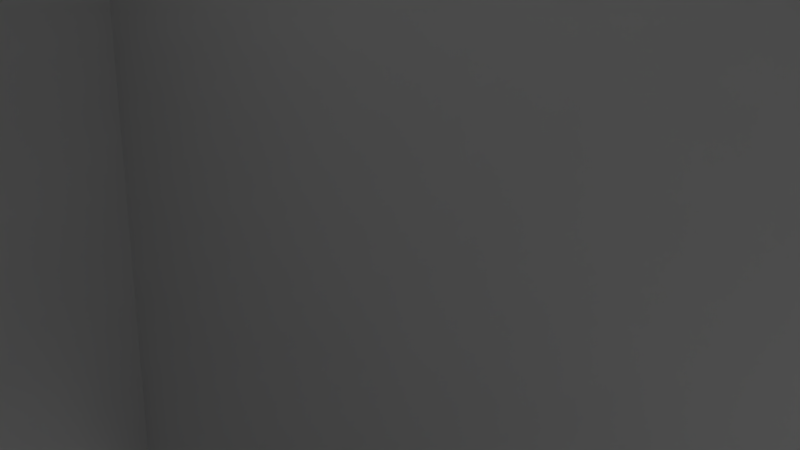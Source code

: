 # Source: Scene.blend  (saved by Blender 2.79.0; exported with 4.5.12 LTS)
import bpy
from mathutils import Matrix  # noqa: F401  (used for matrix-valued properties, if any)

bpy.ops.wm.read_factory_settings(use_empty=True)
scene = bpy.context.scene
scene.name = 'Scene'

# ---- collections
col_collection_1 = bpy.data.collections.new('Collection 1'); scene.collection.children.link(col_collection_1)
col_lamp = bpy.data.collections.new('Lamp')  # instanced only; not linked into the scene
col_clock = bpy.data.collections.new('Clock')  # instanced only; not linked into the scene
col_babymonitor = bpy.data.collections.new('BabyMonitor')  # instanced only; not linked into the scene
col_night_stand = bpy.data.collections.new('Night Stand')  # instanced only; not linked into the scene

# ---- world
world_world = bpy.data.worlds.new('World'); scene.world = world_world
world_world.color = (0.05088, 0.05088, 0.05088)
world_world.use_sun_shadow = False
world_world.sun_shadow_jitter_overblur = 0.0
world_world.cycles.sampling_method = 'MANUAL'

# ---- cameras
cam_camera_001 = bpy.data.cameras.new('Camera.001')
cam_camera_001.clip_end = 100.0
cam_camera_001.lens = 35.0
cam_camera_001.sensor_width = 32.0
cam_camera_001.sensor_height = 18.0
cam_camera_001.display_size = 2.0
cam_camera_001.dof.focus_distance = 0.0
cam_camera_001.dof.aperture_fstop = 128.0
cam_camera_001.dof.aperture_blades = 6

# ---- meshes
me_cube_003 = bpy.data.meshes.new('Cube.003')
me_cube_003.from_pydata([(-1.0, -1.0, -1.0), (-1.0, -1.0, 1.0), (-1.0, 1.0, -1.0), (-1.0, 1.0, 1.0), (1.0, -1.0, -1.0), (1.0, -1.0, 1.0), (1.0, 1.0, -1.0), (1.0, 1.0, 1.0)], [], [(0, 1, 3, 2), (2, 3, 7, 6), (6, 7, 5, 4), (4, 5, 1, 0), (2, 6, 4, 0), (7, 3, 1, 5)])
me_cube_003.use_remesh_preserve_volume = False
me_cube_003.use_remesh_preserve_attributes = False
me_cube_003.use_mirror_vertex_groups = False
me_cube_003.update()
me_cube_002 = bpy.data.meshes.new('Cube.002')
me_cube_002.from_pydata([(-1.0, -1.0, -1.0), (-1.0, -1.0, 1.0), (-1.0, 1.0, -1.0), (-1.0, 1.0, 1.0), (1.0, -1.0, -1.0), (1.0, -1.0, 1.0), (1.0, 1.0, -1.0), (1.0, 1.0, 1.0)], [], [(0, 1, 3, 2), (2, 3, 7, 6), (6, 7, 5, 4), (4, 5, 1, 0), (2, 6, 4, 0), (7, 3, 1, 5)])
me_cube_002.use_remesh_preserve_volume = False
me_cube_002.use_remesh_preserve_attributes = False
me_cube_002.use_mirror_vertex_groups = False
me_cube_002.update()
me_cube_001 = bpy.data.meshes.new('Cube.001')
me_cube_001.from_pydata([(-1.0, -1.0, -1.0), (-1.0, -1.0, 1.0), (-1.0, 1.0, -1.0), (-1.0, 1.0, 1.0), (1.0, -1.0, -1.0), (1.0, -1.0, 1.0), (1.0, 1.0, -1.0), (1.0, 1.0, 1.0)], [], [(0, 1, 3, 2), (2, 3, 7, 6), (6, 7, 5, 4), (4, 5, 1, 0), (2, 6, 4, 0), (7, 3, 1, 5)])
me_cube_001.use_remesh_preserve_volume = False
me_cube_001.use_remesh_preserve_attributes = False
me_cube_001.use_mirror_vertex_groups = False
me_cube_001.update()

# ---- objects
ob_cube_002 = bpy.data.objects.new('Cube.002', me_cube_003)
ob_cube_001 = bpy.data.objects.new('Cube.001', me_cube_002)
ob_cube = bpy.data.objects.new('Cube', me_cube_001)
ob_camera = bpy.data.objects.new('Camera', cam_camera_001)
ob_lamp = bpy.data.objects.new('Lamp', None)
ob_clock = bpy.data.objects.new('Clock', None)
ob_babymonitor = bpy.data.objects.new('BabyMonitor', None)
ob_night_stand = bpy.data.objects.new('Night Stand', None)

# ---- transforms, parenting, visibility, modifiers, constraints
ob_cube_002.location = (3.998, 0.0, -5.499)
ob_cube_002.rotation_euler = (-0.0, 1.571, 0.0)
ob_cube_002.scale = (1.0, 11.58, 10.24)
ob_cube_002.lineart.crease_threshold = 0.0
ob_cube_001.location = (3.998, 7.905, 7.47)
ob_cube_001.rotation_euler = (0.0, -0.0, 1.571)
ob_cube_001.scale = (1.0, 11.58, 10.24)
ob_cube_001.lineart.crease_threshold = 0.0
ob_cube.location = (3.998, 0.0, 7.47)
ob_cube.scale = (1.0, 11.58, 10.24)
ob_cube.lineart.crease_threshold = 0.0
ob_camera.location = (-8.233, -3.562, 5.778)
ob_camera.rotation_euler = (1.347, 0.01434, -1.131)
ob_camera.lineart.crease_threshold = 0.0
ob_lamp.location = (1.119, 1.294, 2.939)
ob_lamp.scale = (0.6579, 0.6579, 0.6579)
ob_lamp.empty_image_offset = (0.0, 0.0)
ob_lamp.show_instancer_for_render = False
ob_lamp.instance_type = 'COLLECTION'
ob_lamp.lineart.crease_threshold = 0.0
ob_clock.location = (-1.199, 0.2069, 3.21)
ob_clock.rotation_euler = (0.0, -0.0, -1.243)
ob_clock.scale = (0.2245, 0.2245, 0.2245)
ob_clock.empty_image_offset = (0.0, 0.0)
ob_clock.show_instancer_for_render = False
ob_clock.instance_type = 'COLLECTION'
ob_clock.lineart.crease_threshold = 0.0
ob_babymonitor.location = (-0.9179, -1.596, 3.759)
ob_babymonitor.rotation_euler = (0.0, -0.0, -1.198)
ob_babymonitor.scale = (0.3004, 0.3004, 0.3004)
ob_babymonitor.empty_image_offset = (0.0, 0.0)
ob_babymonitor.show_instancer_for_render = False
ob_babymonitor.instance_type = 'COLLECTION'
ob_babymonitor.lineart.crease_threshold = 0.0
ob_night_stand.location = (0.0, 0.0, 0.0)
ob_night_stand.empty_image_offset = (0.0, 0.0)
ob_night_stand.show_instancer_for_render = False
ob_night_stand.instance_type = 'COLLECTION'
ob_night_stand.lineart.crease_threshold = 0.0
ob_lamp.instance_collection = col_lamp
ob_clock.instance_collection = col_clock
ob_babymonitor.instance_collection = col_babymonitor
ob_night_stand.instance_collection = col_night_stand

# ---- collection membership
col_collection_1.objects.link(ob_cube_002)
col_collection_1.objects.link(ob_cube_001)
col_collection_1.objects.link(ob_cube)
col_collection_1.objects.link(ob_camera)
col_collection_1.objects.link(ob_lamp)
col_collection_1.objects.link(ob_clock)
col_collection_1.objects.link(ob_babymonitor)
col_collection_1.objects.link(ob_night_stand)

# ---- scene / render settings (as saved in the file)
scene.camera = ob_camera
scene.frame_start = 1; scene.frame_end = 250; scene.frame_set(1)
scene.render.engine = 'BLENDER_EEVEE_NEXT'
scene.render.resolution_percentage = 50
scene.render.dither_intensity = 0.0
scene.cycles.use_denoising = False
scene.cycles.samples = 128
scene.cycles.sampling_pattern = 'TABULATED_SOBOL'
scene.cycles.use_adaptive_sampling = False
scene.cycles.use_light_tree = False
scene.cycles.blur_glossy = 0.0
scene.cycles.sample_clamp_indirect = 0.0
scene.view_settings.view_transform = 'Standard'
bpy.context.view_layer.update()

# ---- added for rendering (the .blend has no usable light): sun
light_auto_sun = bpy.data.lights.new('AutoSun', 'SUN')
light_auto_sun.energy = 3.0
light_auto_sun.angle = 0.0523599
ob_auto_sun = bpy.data.objects.new('AutoSun', light_auto_sun)
scene.collection.objects.link(ob_auto_sun)
ob_auto_sun.rotation_euler = (0.872665, 0.174533, 0.523599)
bpy.context.view_layer.update()
